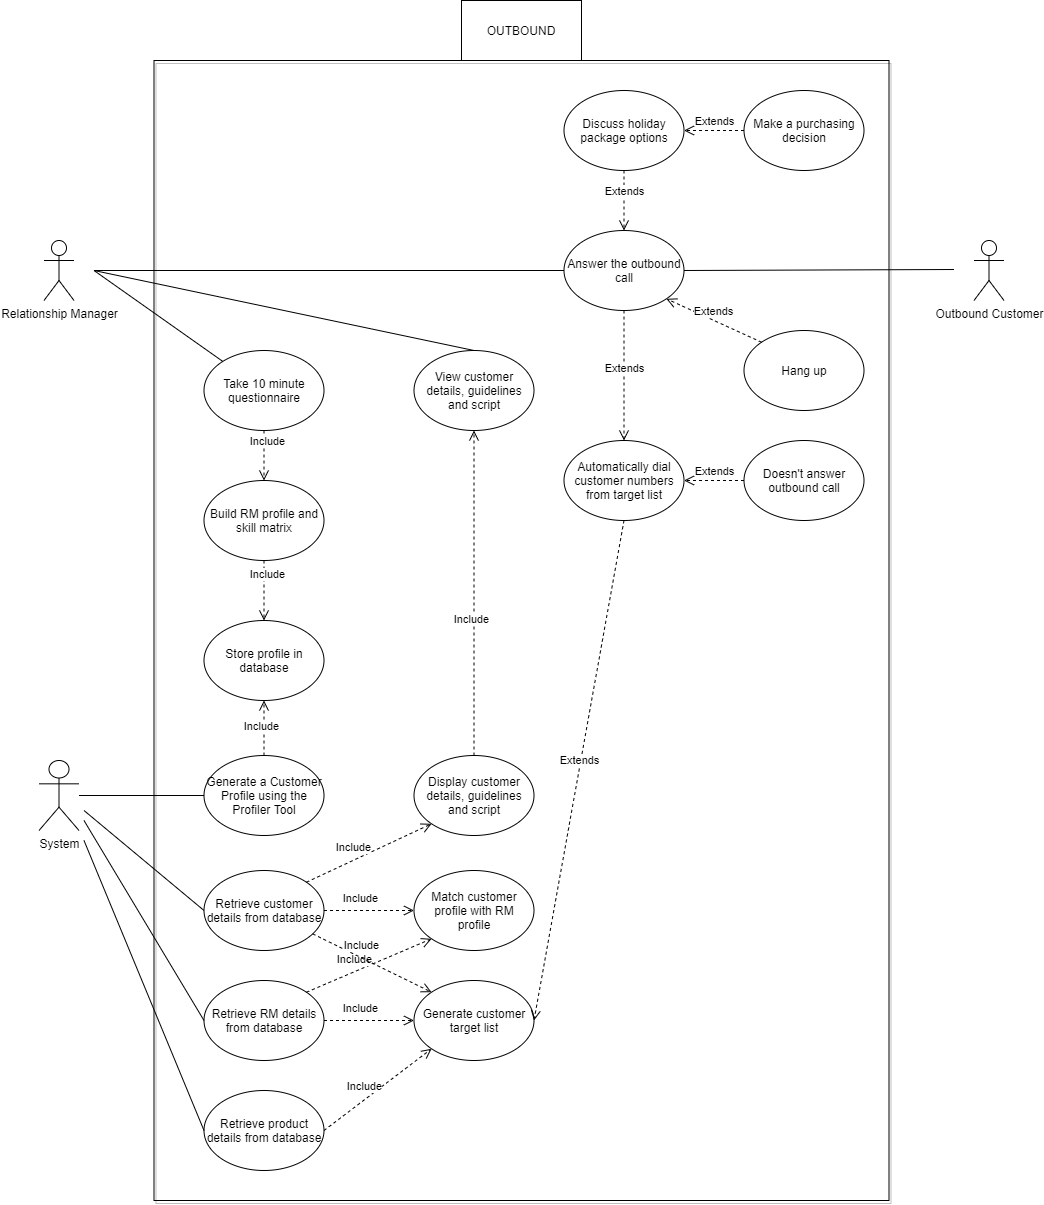

The diagram above was exported from draw.io. Its source (the exported page's mxGraphModel, read from the mxfile embedded in the PNG):
<mxGraphModel dx="5360" dy="1933" grid="1" gridSize="10" guides="1" tooltips="1" connect="1" arrows="1" fold="1" page="1" pageScale="1" pageWidth="1100" pageHeight="850" math="0" shadow="0">
  <root>
    <mxCell id="0" />
    <mxCell id="1" parent="0" />
    <mxCell id="Mc4aSANVjm9OiPYvkFEc-6" value="" style="group" vertex="1" connectable="0" parent="1">
      <mxGeometry x="-1032.5" y="250" width="965" height="1200" as="geometry" />
    </mxCell>
    <mxCell id="Mc4aSANVjm9OiPYvkFEc-5" value="" style="group" vertex="1" connectable="0" parent="Mc4aSANVjm9OiPYvkFEc-6">
      <mxGeometry width="965" height="1200" as="geometry" />
    </mxCell>
    <mxCell id="DfiwPZqNDgnFu1NcXOIg-3" value="" style="rounded=0;whiteSpace=wrap;html=1;shadow=1;fillColor=none;" parent="Mc4aSANVjm9OiPYvkFEc-5" vertex="1">
      <mxGeometry x="115" y="60" width="735" height="1140" as="geometry" />
    </mxCell>
    <mxCell id="DfiwPZqNDgnFu1NcXOIg-5" value="Relationship Manager" style="shape=umlActor;verticalLabelPosition=bottom;labelBackgroundColor=#ffffff;verticalAlign=top;html=1;outlineConnect=0;" parent="Mc4aSANVjm9OiPYvkFEc-5" vertex="1">
      <mxGeometry x="5" y="240" width="30" height="60" as="geometry" />
    </mxCell>
    <mxCell id="DfiwPZqNDgnFu1NcXOIg-8" value="Outbound Customer" style="shape=umlActor;verticalLabelPosition=bottom;labelBackgroundColor=#ffffff;verticalAlign=top;html=1;outlineConnect=0;" parent="Mc4aSANVjm9OiPYvkFEc-5" vertex="1">
      <mxGeometry x="935" y="240" width="30" height="60" as="geometry" />
    </mxCell>
    <mxCell id="DfiwPZqNDgnFu1NcXOIg-10" value="Generate a Customer Profile using the Profiler Tool" style="ellipse;whiteSpace=wrap;html=1;" parent="Mc4aSANVjm9OiPYvkFEc-5" vertex="1">
      <mxGeometry x="165" y="755" width="120" height="80" as="geometry" />
    </mxCell>
    <mxCell id="DfiwPZqNDgnFu1NcXOIg-14" value="Automatically dial customer numbers from target list" style="ellipse;whiteSpace=wrap;html=1;" parent="Mc4aSANVjm9OiPYvkFEc-5" vertex="1">
      <mxGeometry x="525" y="440" width="120" height="80" as="geometry" />
    </mxCell>
    <mxCell id="DfiwPZqNDgnFu1NcXOIg-15" value="Take 10 minute questionnaire" style="ellipse;whiteSpace=wrap;html=1;" parent="Mc4aSANVjm9OiPYvkFEc-5" vertex="1">
      <mxGeometry x="165" y="350" width="120" height="80" as="geometry" />
    </mxCell>
    <mxCell id="DfiwPZqNDgnFu1NcXOIg-16" value="Build RM profile and skill matrix" style="ellipse;whiteSpace=wrap;html=1;" parent="Mc4aSANVjm9OiPYvkFEc-5" vertex="1">
      <mxGeometry x="165" y="480" width="120" height="80" as="geometry" />
    </mxCell>
    <mxCell id="hYL21qJcrZTrkO8vdUth-3" value="" style="endArrow=none;html=1;" parent="Mc4aSANVjm9OiPYvkFEc-5" target="DfiwPZqNDgnFu1NcXOIg-15" edge="1">
      <mxGeometry width="50" height="50" relative="1" as="geometry">
        <mxPoint x="55" y="270" as="sourcePoint" />
        <mxPoint x="145" y="260" as="targetPoint" />
      </mxGeometry>
    </mxCell>
    <mxCell id="hYL21qJcrZTrkO8vdUth-5" value="Include" style="html=1;verticalAlign=bottom;endArrow=open;dashed=1;endSize=8;exitX=0.5;exitY=1;exitDx=0;exitDy=0;entryX=0.5;entryY=0;entryDx=0;entryDy=0;" parent="Mc4aSANVjm9OiPYvkFEc-5" source="DfiwPZqNDgnFu1NcXOIg-15" target="DfiwPZqNDgnFu1NcXOIg-16" edge="1">
      <mxGeometry x="-0.2133" y="3" relative="1" as="geometry">
        <mxPoint x="175" y="200.39" as="sourcePoint" />
        <mxPoint x="105" y="470" as="targetPoint" />
        <mxPoint as="offset" />
      </mxGeometry>
    </mxCell>
    <mxCell id="W6pZobkHOhJU-iSQagCX-7" value="Answer the outbound call" style="ellipse;whiteSpace=wrap;html=1;" parent="Mc4aSANVjm9OiPYvkFEc-5" vertex="1">
      <mxGeometry x="525" y="230" width="120" height="80" as="geometry" />
    </mxCell>
    <mxCell id="hYL21qJcrZTrkO8vdUth-8" value="" style="endArrow=none;html=1;entryX=0;entryY=0.5;entryDx=0;entryDy=0;" parent="Mc4aSANVjm9OiPYvkFEc-5" source="-sNekBu7JkKghqcE2RPI-16" target="DfiwPZqNDgnFu1NcXOIg-10" edge="1">
      <mxGeometry width="50" height="50" relative="1" as="geometry">
        <mxPoint x="45" y="360" as="sourcePoint" />
        <mxPoint x="285" y="320" as="targetPoint" />
      </mxGeometry>
    </mxCell>
    <mxCell id="-sNekBu7JkKghqcE2RPI-16" value="System" style="shape=umlActor;verticalLabelPosition=bottom;labelBackgroundColor=#ffffff;verticalAlign=top;html=1;outlineConnect=0;" parent="Mc4aSANVjm9OiPYvkFEc-5" vertex="1">
      <mxGeometry y="760" width="40" height="70" as="geometry" />
    </mxCell>
    <mxCell id="D1NUJX7faO6HWExilGQn-11" value="Generate customer target list" style="ellipse;whiteSpace=wrap;html=1;" parent="Mc4aSANVjm9OiPYvkFEc-5" vertex="1">
      <mxGeometry x="375" y="980" width="120" height="80" as="geometry" />
    </mxCell>
    <mxCell id="VsGobCRkwzrz1Y5T9CJy-1" value="Display customer details, guidelines and script" style="ellipse;whiteSpace=wrap;html=1;" parent="Mc4aSANVjm9OiPYvkFEc-5" vertex="1">
      <mxGeometry x="375" y="755" width="120" height="80" as="geometry" />
    </mxCell>
    <mxCell id="qxnEMKkabpbdeejEhw7V-5" value="Retrieve customer details from database" style="ellipse;whiteSpace=wrap;html=1;" parent="Mc4aSANVjm9OiPYvkFEc-5" vertex="1">
      <mxGeometry x="165" y="870" width="120" height="80" as="geometry" />
    </mxCell>
    <mxCell id="qxnEMKkabpbdeejEhw7V-9" value="Store profile in database" style="ellipse;whiteSpace=wrap;html=1;" parent="Mc4aSANVjm9OiPYvkFEc-5" vertex="1">
      <mxGeometry x="165" y="620" width="120" height="80" as="geometry" />
    </mxCell>
    <mxCell id="qxnEMKkabpbdeejEhw7V-15" value="" style="endArrow=none;html=1;entryX=0;entryY=0.5;entryDx=0;entryDy=0;" parent="Mc4aSANVjm9OiPYvkFEc-5" target="qxnEMKkabpbdeejEhw7V-5" edge="1">
      <mxGeometry width="50" height="50" relative="1" as="geometry">
        <mxPoint x="45" y="810" as="sourcePoint" />
        <mxPoint x="174.99999999998272" y="805" as="targetPoint" />
      </mxGeometry>
    </mxCell>
    <mxCell id="qxnEMKkabpbdeejEhw7V-16" value="Retrieve RM details from database" style="ellipse;whiteSpace=wrap;html=1;" parent="Mc4aSANVjm9OiPYvkFEc-5" vertex="1">
      <mxGeometry x="165" y="980" width="120" height="80" as="geometry" />
    </mxCell>
    <mxCell id="qxnEMKkabpbdeejEhw7V-17" value="" style="endArrow=none;html=1;entryX=0;entryY=0.5;entryDx=0;entryDy=0;" parent="Mc4aSANVjm9OiPYvkFEc-5" target="qxnEMKkabpbdeejEhw7V-16" edge="1">
      <mxGeometry width="50" height="50" relative="1" as="geometry">
        <mxPoint x="45" y="820" as="sourcePoint" />
        <mxPoint x="174.99999999998272" y="1030" as="targetPoint" />
      </mxGeometry>
    </mxCell>
    <mxCell id="qxnEMKkabpbdeejEhw7V-18" value="Include" style="html=1;verticalAlign=bottom;endArrow=open;dashed=1;endSize=8;exitX=1;exitY=0;exitDx=0;exitDy=0;entryX=0;entryY=1;entryDx=0;entryDy=0;" parent="Mc4aSANVjm9OiPYvkFEc-5" source="qxnEMKkabpbdeejEhw7V-16" target="qxnEMKkabpbdeejEhw7V-24" edge="1">
      <mxGeometry x="-0.2133" y="3" relative="1" as="geometry">
        <mxPoint x="295" y="1030" as="sourcePoint" />
        <mxPoint x="365" y="1030" as="targetPoint" />
        <mxPoint as="offset" />
      </mxGeometry>
    </mxCell>
    <mxCell id="qxnEMKkabpbdeejEhw7V-19" value="Include" style="html=1;verticalAlign=bottom;endArrow=open;dashed=1;endSize=8;entryX=0;entryY=0;entryDx=0;entryDy=0;" parent="Mc4aSANVjm9OiPYvkFEc-5" source="qxnEMKkabpbdeejEhw7V-5" target="D1NUJX7faO6HWExilGQn-11" edge="1">
      <mxGeometry x="-0.2133" y="3" relative="1" as="geometry">
        <mxPoint x="295" y="920" as="sourcePoint" />
        <mxPoint x="365" y="920" as="targetPoint" />
        <mxPoint as="offset" />
      </mxGeometry>
    </mxCell>
    <mxCell id="qxnEMKkabpbdeejEhw7V-20" value="Include" style="html=1;verticalAlign=bottom;endArrow=open;dashed=1;endSize=8;entryX=0.5;entryY=1;entryDx=0;entryDy=0;exitX=0.5;exitY=0;exitDx=0;exitDy=0;" parent="Mc4aSANVjm9OiPYvkFEc-5" source="DfiwPZqNDgnFu1NcXOIg-10" target="qxnEMKkabpbdeejEhw7V-9" edge="1">
      <mxGeometry x="-0.2133" y="3" relative="1" as="geometry">
        <mxPoint x="315.00000000001046" y="770" as="sourcePoint" />
        <mxPoint x="385" y="770" as="targetPoint" />
        <mxPoint as="offset" />
      </mxGeometry>
    </mxCell>
    <mxCell id="qxnEMKkabpbdeejEhw7V-21" value="Include" style="html=1;verticalAlign=bottom;endArrow=open;dashed=1;endSize=8;entryX=0.5;entryY=0;entryDx=0;entryDy=0;exitX=0.5;exitY=1;exitDx=0;exitDy=0;" parent="Mc4aSANVjm9OiPYvkFEc-5" source="DfiwPZqNDgnFu1NcXOIg-16" target="qxnEMKkabpbdeejEhw7V-9" edge="1">
      <mxGeometry x="-0.2133" y="3" relative="1" as="geometry">
        <mxPoint x="235" y="765" as="sourcePoint" />
        <mxPoint x="235" y="710" as="targetPoint" />
        <mxPoint as="offset" />
      </mxGeometry>
    </mxCell>
    <mxCell id="qxnEMKkabpbdeejEhw7V-24" value="Match customer profile with RM&lt;br&gt;profile" style="ellipse;whiteSpace=wrap;html=1;" parent="Mc4aSANVjm9OiPYvkFEc-5" vertex="1">
      <mxGeometry x="375" y="870" width="120" height="80" as="geometry" />
    </mxCell>
    <mxCell id="qxnEMKkabpbdeejEhw7V-31" value="Include" style="html=1;verticalAlign=bottom;endArrow=open;dashed=1;endSize=8;exitX=1;exitY=0.5;exitDx=0;exitDy=0;entryX=0;entryY=0.5;entryDx=0;entryDy=0;" parent="Mc4aSANVjm9OiPYvkFEc-5" source="qxnEMKkabpbdeejEhw7V-5" target="qxnEMKkabpbdeejEhw7V-24" edge="1">
      <mxGeometry x="-0.2133" y="3" relative="1" as="geometry">
        <mxPoint x="295" y="920" as="sourcePoint" />
        <mxPoint x="385" y="920" as="targetPoint" />
        <mxPoint as="offset" />
      </mxGeometry>
    </mxCell>
    <mxCell id="qxnEMKkabpbdeejEhw7V-32" value="Include" style="html=1;verticalAlign=bottom;endArrow=open;dashed=1;endSize=8;entryX=0;entryY=1;entryDx=0;entryDy=0;exitX=1;exitY=0;exitDx=0;exitDy=0;" parent="Mc4aSANVjm9OiPYvkFEc-5" source="qxnEMKkabpbdeejEhw7V-5" target="VsGobCRkwzrz1Y5T9CJy-1" edge="1">
      <mxGeometry x="-0.2133" y="3" relative="1" as="geometry">
        <mxPoint x="295" y="920" as="sourcePoint" />
        <mxPoint x="385" y="920" as="targetPoint" />
        <mxPoint as="offset" />
      </mxGeometry>
    </mxCell>
    <mxCell id="qxnEMKkabpbdeejEhw7V-33" value="Include" style="html=1;verticalAlign=bottom;endArrow=open;dashed=1;endSize=8;exitX=1;exitY=0.5;exitDx=0;exitDy=0;entryX=0;entryY=0.5;entryDx=0;entryDy=0;" parent="Mc4aSANVjm9OiPYvkFEc-5" source="qxnEMKkabpbdeejEhw7V-16" target="D1NUJX7faO6HWExilGQn-11" edge="1">
      <mxGeometry x="-0.2133" y="3" relative="1" as="geometry">
        <mxPoint x="286" y="946" as="sourcePoint" />
        <mxPoint x="402.57359312880726" y="1001.7157287525383" as="targetPoint" />
        <mxPoint as="offset" />
      </mxGeometry>
    </mxCell>
    <mxCell id="qxnEMKkabpbdeejEhw7V-34" value="Retrieve product details from database" style="ellipse;whiteSpace=wrap;html=1;" parent="Mc4aSANVjm9OiPYvkFEc-5" vertex="1">
      <mxGeometry x="165" y="1090" width="120" height="80" as="geometry" />
    </mxCell>
    <mxCell id="qxnEMKkabpbdeejEhw7V-35" value="" style="endArrow=none;html=1;entryX=0;entryY=0.5;entryDx=0;entryDy=0;" parent="Mc4aSANVjm9OiPYvkFEc-5" target="qxnEMKkabpbdeejEhw7V-34" edge="1">
      <mxGeometry width="50" height="50" relative="1" as="geometry">
        <mxPoint x="45" y="840" as="sourcePoint" />
        <mxPoint x="175" y="1030" as="targetPoint" />
      </mxGeometry>
    </mxCell>
    <mxCell id="qxnEMKkabpbdeejEhw7V-36" value="Include" style="html=1;verticalAlign=bottom;endArrow=open;dashed=1;endSize=8;exitX=1;exitY=0.5;exitDx=0;exitDy=0;entryX=0;entryY=1;entryDx=0;entryDy=0;" parent="Mc4aSANVjm9OiPYvkFEc-5" source="qxnEMKkabpbdeejEhw7V-34" target="D1NUJX7faO6HWExilGQn-11" edge="1">
      <mxGeometry x="-0.2133" y="3" relative="1" as="geometry">
        <mxPoint x="277.42640687119274" y="1001.7157287525379" as="sourcePoint" />
        <mxPoint x="402.57359312880726" y="948.2842712474612" as="targetPoint" />
        <mxPoint as="offset" />
      </mxGeometry>
    </mxCell>
    <mxCell id="qxnEMKkabpbdeejEhw7V-102" value="Doesn't answer outbound call" style="ellipse;whiteSpace=wrap;html=1;" parent="Mc4aSANVjm9OiPYvkFEc-5" vertex="1">
      <mxGeometry x="705" y="440" width="120" height="80" as="geometry" />
    </mxCell>
    <mxCell id="qxnEMKkabpbdeejEhw7V-103" value="Hang up" style="ellipse;whiteSpace=wrap;html=1;" parent="Mc4aSANVjm9OiPYvkFEc-5" vertex="1">
      <mxGeometry x="705" y="330" width="120" height="80" as="geometry" />
    </mxCell>
    <mxCell id="qxnEMKkabpbdeejEhw7V-104" value="Extends" style="html=1;verticalAlign=bottom;endArrow=open;dashed=1;endSize=8;entryX=1;entryY=1;entryDx=0;entryDy=0;exitX=0;exitY=0;exitDx=0;exitDy=0;" parent="Mc4aSANVjm9OiPYvkFEc-5" source="qxnEMKkabpbdeejEhw7V-103" target="W6pZobkHOhJU-iSQagCX-7" edge="1">
      <mxGeometry relative="1" as="geometry">
        <mxPoint x="295" y="100" as="sourcePoint" />
        <mxPoint x="545" y="170" as="targetPoint" />
        <Array as="points" />
      </mxGeometry>
    </mxCell>
    <mxCell id="qxnEMKkabpbdeejEhw7V-105" value="Discuss holiday package options&lt;span style=&quot;color: rgba(0 , 0 , 0 , 0) ; font-family: monospace ; font-size: 0px&quot;&gt;%3CmxGraphModel%3E%3Croot%3E%3CmxCell%20id%3D%220%22%2F%3E%3CmxCell%20id%3D%221%22%20parent%3D%220%22%2F%3E%3CmxCell%20id%3D%222%22%20value%3D%22Extends%22%20style%3D%22html%3D1%3BverticalAlign%3Dbottom%3BendArrow%3Dopen%3Bdashed%3D1%3BendSize%3D8%3BexitX%3D1%3BexitY%3D0.5%3BexitDx%3D0%3BexitDy%3D0%3B%22%20edge%3D%221%22%20parent%3D%221%22%3E%3CmxGeometry%20relative%3D%221%22%20as%3D%22geometry%22%3E%3CmxPoint%20x%3D%2260%22%20y%3D%22230%22%20as%3D%22sourcePoint%22%2F%3E%3CmxPoint%20x%3D%22133.2472135819935%22%20y%3D%22212.98069051050152%22%20as%3D%22targetPoint%22%2F%3E%3CArray%20as%3D%22points%22%2F%3E%3C%2FmxGeometry%3E%3C%2FmxCell%3E%3C%2Froot%3E%3C%2FmxGraphModel%3E&lt;/span&gt;" style="ellipse;whiteSpace=wrap;html=1;" parent="Mc4aSANVjm9OiPYvkFEc-5" vertex="1">
      <mxGeometry x="525" y="90" width="120" height="80" as="geometry" />
    </mxCell>
    <mxCell id="qxnEMKkabpbdeejEhw7V-106" value="" style="endArrow=none;html=1;entryX=0;entryY=0.5;entryDx=0;entryDy=0;" parent="Mc4aSANVjm9OiPYvkFEc-5" target="W6pZobkHOhJU-iSQagCX-7" edge="1">
      <mxGeometry width="50" height="50" relative="1" as="geometry">
        <mxPoint x="55" y="270" as="sourcePoint" />
        <mxPoint x="183.84681941792132" y="350.00165275901725" as="targetPoint" />
      </mxGeometry>
    </mxCell>
    <mxCell id="qxnEMKkabpbdeejEhw7V-107" value="" style="endArrow=none;html=1;exitX=1;exitY=0.5;exitDx=0;exitDy=0;" parent="Mc4aSANVjm9OiPYvkFEc-5" source="W6pZobkHOhJU-iSQagCX-7" edge="1">
      <mxGeometry width="50" height="50" relative="1" as="geometry">
        <mxPoint x="65" y="269.0000000000002" as="sourcePoint" />
        <mxPoint x="915" y="269" as="targetPoint" />
      </mxGeometry>
    </mxCell>
    <mxCell id="qxnEMKkabpbdeejEhw7V-109" value="Make a purchasing decision" style="ellipse;whiteSpace=wrap;html=1;" parent="Mc4aSANVjm9OiPYvkFEc-5" vertex="1">
      <mxGeometry x="705" y="90" width="120" height="80" as="geometry" />
    </mxCell>
    <mxCell id="qxnEMKkabpbdeejEhw7V-113" value="Extends" style="html=1;verticalAlign=bottom;endArrow=open;dashed=1;endSize=8;exitX=0.5;exitY=1;exitDx=0;exitDy=0;entryX=0.5;entryY=0;entryDx=0;entryDy=0;" parent="Mc4aSANVjm9OiPYvkFEc-5" source="W6pZobkHOhJU-iSQagCX-7" target="DfiwPZqNDgnFu1NcXOIg-14" edge="1">
      <mxGeometry relative="1" as="geometry">
        <mxPoint x="555" y="180" as="sourcePoint" />
        <mxPoint x="555" y="240" as="targetPoint" />
        <Array as="points" />
      </mxGeometry>
    </mxCell>
    <mxCell id="qxnEMKkabpbdeejEhw7V-114" value="Extends" style="html=1;verticalAlign=bottom;endArrow=open;dashed=1;endSize=8;entryX=1;entryY=0.5;entryDx=0;entryDy=0;exitX=0;exitY=0.5;exitDx=0;exitDy=0;" parent="Mc4aSANVjm9OiPYvkFEc-5" source="qxnEMKkabpbdeejEhw7V-102" target="DfiwPZqNDgnFu1NcXOIg-14" edge="1">
      <mxGeometry relative="1" as="geometry">
        <mxPoint x="555" y="450" as="sourcePoint" />
        <mxPoint x="555" y="320" as="targetPoint" />
        <Array as="points" />
      </mxGeometry>
    </mxCell>
    <mxCell id="qxnEMKkabpbdeejEhw7V-116" value="Extends" style="html=1;verticalAlign=bottom;endArrow=open;dashed=1;endSize=8;exitX=0.5;exitY=1;exitDx=0;exitDy=0;entryX=1;entryY=0.5;entryDx=0;entryDy=0;" parent="Mc4aSANVjm9OiPYvkFEc-5" source="DfiwPZqNDgnFu1NcXOIg-14" target="D1NUJX7faO6HWExilGQn-11" edge="1">
      <mxGeometry relative="1" as="geometry">
        <mxPoint x="555" y="320" as="sourcePoint" />
        <mxPoint x="555" y="450" as="targetPoint" />
        <Array as="points" />
      </mxGeometry>
    </mxCell>
    <mxCell id="qxnEMKkabpbdeejEhw7V-117" value="View customer details, guidelines and script" style="ellipse;whiteSpace=wrap;html=1;" parent="Mc4aSANVjm9OiPYvkFEc-5" vertex="1">
      <mxGeometry x="375" y="350" width="120" height="80" as="geometry" />
    </mxCell>
    <mxCell id="qxnEMKkabpbdeejEhw7V-118" value="" style="endArrow=none;html=1;entryX=0.5;entryY=0;entryDx=0;entryDy=0;" parent="Mc4aSANVjm9OiPYvkFEc-5" target="qxnEMKkabpbdeejEhw7V-117" edge="1">
      <mxGeometry width="50" height="50" relative="1" as="geometry">
        <mxPoint x="55" y="270" as="sourcePoint" />
        <mxPoint x="193.84681941792132" y="370.89165275901723" as="targetPoint" />
      </mxGeometry>
    </mxCell>
    <mxCell id="qxnEMKkabpbdeejEhw7V-120" value="Include" style="html=1;verticalAlign=bottom;endArrow=open;dashed=1;endSize=8;exitX=0.5;exitY=0;exitDx=0;exitDy=0;entryX=0.5;entryY=1;entryDx=0;entryDy=0;" parent="Mc4aSANVjm9OiPYvkFEc-5" source="VsGobCRkwzrz1Y5T9CJy-1" target="qxnEMKkabpbdeejEhw7V-117" edge="1">
      <mxGeometry x="-0.2133" y="3" relative="1" as="geometry">
        <mxPoint x="277.42640687119274" y="891.7157287525383" as="sourcePoint" />
        <mxPoint x="335" y="902" as="targetPoint" />
        <mxPoint as="offset" />
      </mxGeometry>
    </mxCell>
    <mxCell id="qxnEMKkabpbdeejEhw7V-123" value="Extends" style="html=1;verticalAlign=bottom;endArrow=open;dashed=1;endSize=8;entryX=1;entryY=0.5;entryDx=0;entryDy=0;exitX=0;exitY=0.5;exitDx=0;exitDy=0;" parent="Mc4aSANVjm9OiPYvkFEc-5" source="qxnEMKkabpbdeejEhw7V-109" target="qxnEMKkabpbdeejEhw7V-105" edge="1">
      <mxGeometry relative="1" as="geometry">
        <mxPoint x="720.1435931288072" y="109.99572875253787" as="sourcePoint" />
        <mxPoint x="624.9964068711927" y="66.56427124746168" as="targetPoint" />
        <Array as="points" />
      </mxGeometry>
    </mxCell>
    <mxCell id="qxnEMKkabpbdeejEhw7V-124" value="Extends" style="html=1;verticalAlign=bottom;endArrow=open;dashed=1;endSize=8;exitX=0.5;exitY=1;exitDx=0;exitDy=0;entryX=0.5;entryY=0;entryDx=0;entryDy=0;" parent="Mc4aSANVjm9OiPYvkFEc-5" source="qxnEMKkabpbdeejEhw7V-105" target="W6pZobkHOhJU-iSQagCX-7" edge="1">
      <mxGeometry relative="1" as="geometry">
        <mxPoint x="595" y="320" as="sourcePoint" />
        <mxPoint x="595" y="450" as="targetPoint" />
        <Array as="points" />
      </mxGeometry>
    </mxCell>
    <mxCell id="qxnEMKkabpbdeejEhw7V-126" value="OUTBOUND" style="rounded=0;whiteSpace=wrap;html=1;" parent="Mc4aSANVjm9OiPYvkFEc-5" vertex="1">
      <mxGeometry x="422.5" width="120" height="60" as="geometry" />
    </mxCell>
  </root>
</mxGraphModel>